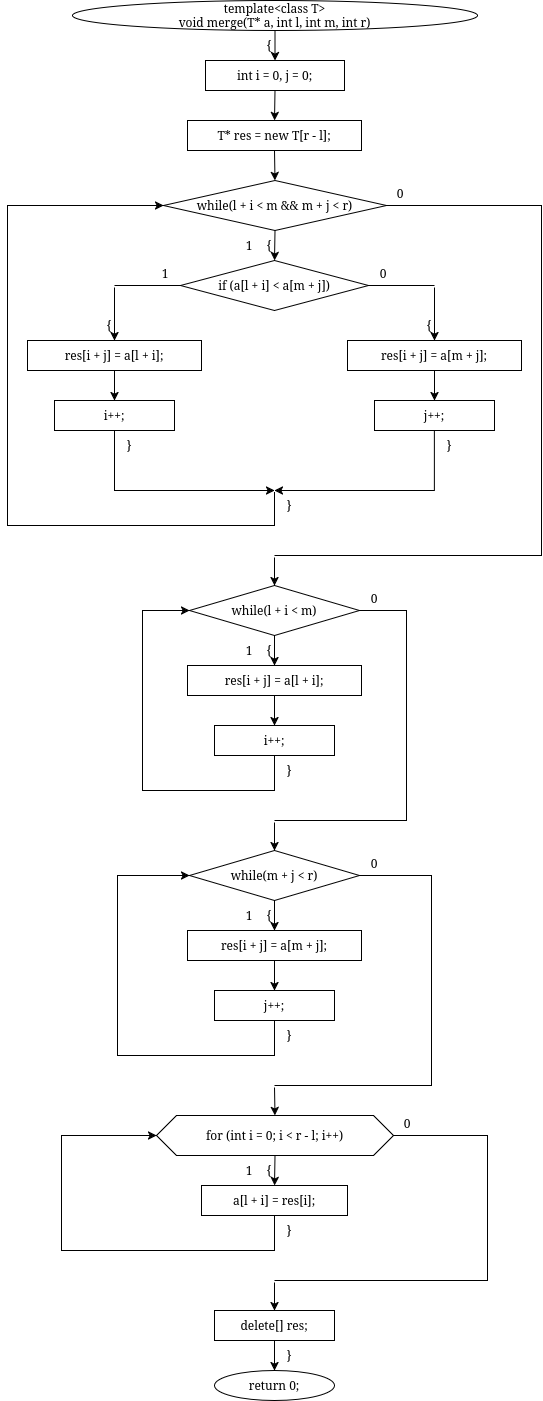

The diagram above was exported from draw.io. Its source (the exported page's mxGraphModel, read from the mxfile embedded in the PNG):
<mxGraphModel dx="931" dy="670" grid="1" gridSize="10" guides="1" tooltips="1" connect="1" arrows="1" fold="1" page="1" pageScale="1" pageWidth="850" pageHeight="1100" math="0" shadow="0">
  <root>
    <mxCell id="0" />
    <mxCell id="1" parent="0" />
    <mxCell id="ZOpvPt6xKk-FAA9rF01o-265" parent="1" style="ellipse;whiteSpace=wrap;html=1;" value="&lt;div&gt;template&amp;lt;class T&amp;gt;&lt;/div&gt;&lt;div&gt;void merge(T* a, int l, int m, int r)&lt;/div&gt;" vertex="1">
      <mxGeometry height="30" width="405" x="223" as="geometry" />
    </mxCell>
    <mxCell id="ZOpvPt6xKk-FAA9rF01o-266" parent="1" style="text;html=1;whiteSpace=wrap;strokeColor=none;fillColor=none;align=center;verticalAlign=middle;rounded=0;" value="{" vertex="1">
      <mxGeometry height="16" width="20" x="410" y="37" as="geometry" />
    </mxCell>
    <mxCell id="ZOpvPt6xKk-FAA9rF01o-267" parent="1" style="rounded=0;whiteSpace=wrap;html=1;" value="int i = 0, j = 0;" vertex="1">
      <mxGeometry height="30" width="139" x="356" y="60" as="geometry" />
    </mxCell>
    <mxCell id="ZOpvPt6xKk-FAA9rF01o-268" parent="1" style="rounded=0;whiteSpace=wrap;html=1;" value="T* res = new T[r - l];" vertex="1">
      <mxGeometry height="30" width="174" x="338" y="120" as="geometry" />
    </mxCell>
    <mxCell id="ZOpvPt6xKk-FAA9rF01o-269" parent="1" style="rhombus;whiteSpace=wrap;html=1;" value="while(l + i &lt; m &amp;&amp; m + j &lt; r)" vertex="1">
      <mxGeometry height="50" width="223" x="314" y="180" as="geometry" />
    </mxCell>
    <mxCell id="ZOpvPt6xKk-FAA9rF01o-270" parent="1" style="text;html=1;whiteSpace=wrap;strokeColor=none;fillColor=none;align=center;verticalAlign=middle;rounded=0;" value="{" vertex="1">
      <mxGeometry height="16" width="20" x="410" y="237" as="geometry" />
    </mxCell>
    <mxCell id="ZOpvPt6xKk-FAA9rF01o-271" parent="1" style="text;html=1;whiteSpace=wrap;strokeColor=none;fillColor=none;align=center;verticalAlign=middle;rounded=0;" value="1" vertex="1">
      <mxGeometry height="16" width="20" x="390" y="237" as="geometry" />
    </mxCell>
    <mxCell id="ZOpvPt6xKk-FAA9rF01o-272" parent="1" style="text;html=1;whiteSpace=wrap;strokeColor=none;fillColor=none;align=center;verticalAlign=middle;rounded=0;" value="0" vertex="1">
      <mxGeometry height="16" width="20" x="541" y="185" as="geometry" />
    </mxCell>
    <mxCell id="ZOpvPt6xKk-FAA9rF01o-273" parent="1" style="rhombus;whiteSpace=wrap;html=1;" value="if (a[l + i] &lt; a[m + j])" vertex="1">
      <mxGeometry height="50" width="188" x="331" y="260" as="geometry" />
    </mxCell>
    <mxCell id="ZOpvPt6xKk-FAA9rF01o-274" parent="1" style="text;html=1;whiteSpace=wrap;strokeColor=none;fillColor=none;align=center;verticalAlign=middle;rounded=0;" value="1" vertex="1">
      <mxGeometry height="16" width="20" x="306" y="265" as="geometry" />
    </mxCell>
    <mxCell id="ZOpvPt6xKk-FAA9rF01o-275" parent="1" style="text;html=1;whiteSpace=wrap;strokeColor=none;fillColor=none;align=center;verticalAlign=middle;rounded=0;" value="0" vertex="1">
      <mxGeometry height="16" width="20" x="524" y="265" as="geometry" />
    </mxCell>
    <mxCell id="ZOpvPt6xKk-FAA9rF01o-276" parent="1" style="text;html=1;whiteSpace=wrap;strokeColor=none;fillColor=none;align=center;verticalAlign=middle;rounded=0;" value="{" vertex="1">
      <mxGeometry height="16" width="20" x="250" y="317" as="geometry" />
    </mxCell>
    <mxCell id="ZOpvPt6xKk-FAA9rF01o-277" parent="1" style="rounded=0;whiteSpace=wrap;html=1;fillColor=none;strokeColor=none;" value="" vertex="1">
      <mxGeometry height="2" width="2" x="264" y="285" as="geometry" />
    </mxCell>
    <mxCell id="ZOpvPt6xKk-FAA9rF01o-278" parent="1" style="rounded=0;whiteSpace=wrap;html=1;" value="res[i + j] = a[l + i];" vertex="1">
      <mxGeometry height="30" width="174" x="178" y="340" as="geometry" />
    </mxCell>
    <mxCell id="ZOpvPt6xKk-FAA9rF01o-279" parent="1" style="rounded=0;whiteSpace=wrap;html=1;" value="i++;" vertex="1">
      <mxGeometry height="30" width="120" x="205" y="400" as="geometry" />
    </mxCell>
    <mxCell id="ZOpvPt6xKk-FAA9rF01o-280" parent="1" style="text;html=1;whiteSpace=wrap;strokeColor=none;fillColor=none;align=center;verticalAlign=middle;rounded=0;" value="}" vertex="1">
      <mxGeometry height="16" width="20" x="270" y="437" as="geometry" />
    </mxCell>
    <mxCell id="ZOpvPt6xKk-FAA9rF01o-281" parent="1" style="text;html=1;whiteSpace=wrap;strokeColor=none;fillColor=none;align=center;verticalAlign=middle;rounded=0;" value="{" vertex="1">
      <mxGeometry height="16" width="20" x="570" y="317" as="geometry" />
    </mxCell>
    <mxCell id="ZOpvPt6xKk-FAA9rF01o-282" parent="1" style="rounded=0;whiteSpace=wrap;html=1;fillColor=none;strokeColor=none;" value="" vertex="1">
      <mxGeometry height="2" width="2" x="584" y="285" as="geometry" />
    </mxCell>
    <mxCell id="ZOpvPt6xKk-FAA9rF01o-283" parent="1" style="rounded=0;whiteSpace=wrap;html=1;" value="res[i + j] = a[m + j];" vertex="1">
      <mxGeometry height="30" width="174" x="498" y="340" as="geometry" />
    </mxCell>
    <mxCell id="ZOpvPt6xKk-FAA9rF01o-284" parent="1" style="rounded=0;whiteSpace=wrap;html=1;" value="j++;" vertex="1">
      <mxGeometry height="30" width="120" x="525" y="400" as="geometry" />
    </mxCell>
    <mxCell id="ZOpvPt6xKk-FAA9rF01o-285" parent="1" style="text;html=1;whiteSpace=wrap;strokeColor=none;fillColor=none;align=center;verticalAlign=middle;rounded=0;" value="}" vertex="1">
      <mxGeometry height="16" width="20" x="590" y="437" as="geometry" />
    </mxCell>
    <mxCell id="ZOpvPt6xKk-FAA9rF01o-286" parent="1" style="rounded=0;whiteSpace=wrap;html=1;fillColor=none;strokeColor=none;" value="" vertex="1">
      <mxGeometry height="2" width="2" x="424" y="490" as="geometry" />
    </mxCell>
    <mxCell id="ZOpvPt6xKk-FAA9rF01o-287" parent="1" style="text;html=1;whiteSpace=wrap;strokeColor=none;fillColor=none;align=center;verticalAlign=middle;rounded=0;" value="}" vertex="1">
      <mxGeometry height="16" width="20" x="430" y="497" as="geometry" />
    </mxCell>
    <mxCell id="ZOpvPt6xKk-FAA9rF01o-288" parent="1" style="rounded=0;whiteSpace=wrap;html=1;fillColor=none;strokeColor=none;" value="" vertex="1">
      <mxGeometry height="2" width="2" x="424" y="555" as="geometry" />
    </mxCell>
    <mxCell id="ZOpvPt6xKk-FAA9rF01o-289" parent="1" style="rhombus;whiteSpace=wrap;html=1;" value="while(l + i &lt; m)" vertex="1">
      <mxGeometry height="50" width="170" x="340" y="585" as="geometry" />
    </mxCell>
    <mxCell id="ZOpvPt6xKk-FAA9rF01o-290" parent="1" style="text;html=1;whiteSpace=wrap;strokeColor=none;fillColor=none;align=center;verticalAlign=middle;rounded=0;" value="{" vertex="1">
      <mxGeometry height="16" width="20" x="410" y="642" as="geometry" />
    </mxCell>
    <mxCell id="ZOpvPt6xKk-FAA9rF01o-291" parent="1" style="text;html=1;whiteSpace=wrap;strokeColor=none;fillColor=none;align=center;verticalAlign=middle;rounded=0;" value="1" vertex="1">
      <mxGeometry height="16" width="20" x="390" y="642" as="geometry" />
    </mxCell>
    <mxCell id="ZOpvPt6xKk-FAA9rF01o-292" parent="1" style="text;html=1;whiteSpace=wrap;strokeColor=none;fillColor=none;align=center;verticalAlign=middle;rounded=0;" value="0" vertex="1">
      <mxGeometry height="16" width="20" x="515" y="590" as="geometry" />
    </mxCell>
    <mxCell id="ZOpvPt6xKk-FAA9rF01o-293" parent="1" style="rounded=0;whiteSpace=wrap;html=1;" value="res[i + j] = a[l + i];" vertex="1">
      <mxGeometry height="30" width="174" x="338" y="665" as="geometry" />
    </mxCell>
    <mxCell id="ZOpvPt6xKk-FAA9rF01o-294" parent="1" style="rounded=0;whiteSpace=wrap;html=1;" value="i++;" vertex="1">
      <mxGeometry height="30" width="120" x="365" y="725" as="geometry" />
    </mxCell>
    <mxCell id="ZOpvPt6xKk-FAA9rF01o-295" parent="1" style="text;html=1;whiteSpace=wrap;strokeColor=none;fillColor=none;align=center;verticalAlign=middle;rounded=0;" value="}" vertex="1">
      <mxGeometry height="16" width="20" x="430" y="762" as="geometry" />
    </mxCell>
    <mxCell id="ZOpvPt6xKk-FAA9rF01o-296" parent="1" style="rounded=0;whiteSpace=wrap;html=1;fillColor=none;strokeColor=none;" value="" vertex="1">
      <mxGeometry height="2" width="2" x="424" y="820" as="geometry" />
    </mxCell>
    <mxCell id="ZOpvPt6xKk-FAA9rF01o-297" parent="1" style="rhombus;whiteSpace=wrap;html=1;" value="while(m + j &lt; r)" vertex="1">
      <mxGeometry height="50" width="170" x="340" y="850" as="geometry" />
    </mxCell>
    <mxCell id="ZOpvPt6xKk-FAA9rF01o-298" parent="1" style="text;html=1;whiteSpace=wrap;strokeColor=none;fillColor=none;align=center;verticalAlign=middle;rounded=0;" value="{" vertex="1">
      <mxGeometry height="16" width="20" x="410" y="907" as="geometry" />
    </mxCell>
    <mxCell id="ZOpvPt6xKk-FAA9rF01o-299" parent="1" style="text;html=1;whiteSpace=wrap;strokeColor=none;fillColor=none;align=center;verticalAlign=middle;rounded=0;" value="1" vertex="1">
      <mxGeometry height="16" width="20" x="390" y="907" as="geometry" />
    </mxCell>
    <mxCell id="ZOpvPt6xKk-FAA9rF01o-300" parent="1" style="text;html=1;whiteSpace=wrap;strokeColor=none;fillColor=none;align=center;verticalAlign=middle;rounded=0;" value="0" vertex="1">
      <mxGeometry height="16" width="20" x="515" y="855" as="geometry" />
    </mxCell>
    <mxCell id="ZOpvPt6xKk-FAA9rF01o-301" parent="1" style="rounded=0;whiteSpace=wrap;html=1;" value="res[i + j] = a[m + j];" vertex="1">
      <mxGeometry height="30" width="174" x="338" y="930" as="geometry" />
    </mxCell>
    <mxCell id="ZOpvPt6xKk-FAA9rF01o-302" parent="1" style="rounded=0;whiteSpace=wrap;html=1;" value="j++;" vertex="1">
      <mxGeometry height="30" width="120" x="365" y="990" as="geometry" />
    </mxCell>
    <mxCell id="ZOpvPt6xKk-FAA9rF01o-303" parent="1" style="text;html=1;whiteSpace=wrap;strokeColor=none;fillColor=none;align=center;verticalAlign=middle;rounded=0;" value="}" vertex="1">
      <mxGeometry height="16" width="20" x="430" y="1027" as="geometry" />
    </mxCell>
    <mxCell id="ZOpvPt6xKk-FAA9rF01o-304" parent="1" style="rounded=0;whiteSpace=wrap;html=1;fillColor=none;strokeColor=none;" value="" vertex="1">
      <mxGeometry height="2" width="2" x="424" y="1085" as="geometry" />
    </mxCell>
    <mxCell id="ZOpvPt6xKk-FAA9rF01o-305" parent="1" style="shape=hexagon;perimeter=hexagonPerimeter2;whiteSpace=wrap;html=1;fixedSize=1;" value="for (int i = 0; i &lt; r - l; i++)" vertex="1">
      <mxGeometry height="40" width="237" x="307" y="1115" as="geometry" />
    </mxCell>
    <mxCell id="ZOpvPt6xKk-FAA9rF01o-306" parent="1" style="text;html=1;whiteSpace=wrap;strokeColor=none;fillColor=none;align=center;verticalAlign=middle;rounded=0;" value="{" vertex="1">
      <mxGeometry height="16" width="20" x="410" y="1162" as="geometry" />
    </mxCell>
    <mxCell id="ZOpvPt6xKk-FAA9rF01o-307" parent="1" style="text;html=1;whiteSpace=wrap;strokeColor=none;fillColor=none;align=center;verticalAlign=middle;rounded=0;" value="1" vertex="1">
      <mxGeometry height="16" width="20" x="390" y="1162" as="geometry" />
    </mxCell>
    <mxCell id="ZOpvPt6xKk-FAA9rF01o-308" parent="1" style="text;html=1;whiteSpace=wrap;strokeColor=none;fillColor=none;align=center;verticalAlign=middle;rounded=0;" value="0" vertex="1">
      <mxGeometry height="16" width="20" x="548" y="1115" as="geometry" />
    </mxCell>
    <mxCell id="ZOpvPt6xKk-FAA9rF01o-309" parent="1" style="rounded=0;whiteSpace=wrap;html=1;" value="a[l + i] = res[i];" vertex="1">
      <mxGeometry height="30" width="146" x="352" y="1185" as="geometry" />
    </mxCell>
    <mxCell id="ZOpvPt6xKk-FAA9rF01o-310" parent="1" style="text;html=1;whiteSpace=wrap;strokeColor=none;fillColor=none;align=center;verticalAlign=middle;rounded=0;" value="}" vertex="1">
      <mxGeometry height="16" width="20" x="430" y="1222" as="geometry" />
    </mxCell>
    <mxCell id="ZOpvPt6xKk-FAA9rF01o-311" parent="1" style="rounded=0;whiteSpace=wrap;html=1;fillColor=none;strokeColor=none;" value="" vertex="1">
      <mxGeometry height="2" width="2" x="424" y="1280" as="geometry" />
    </mxCell>
    <mxCell id="ZOpvPt6xKk-FAA9rF01o-312" parent="1" style="rounded=0;whiteSpace=wrap;html=1;" value="delete[] res;" vertex="1">
      <mxGeometry height="30" width="120" x="365" y="1310" as="geometry" />
    </mxCell>
    <mxCell id="ZOpvPt6xKk-FAA9rF01o-313" parent="1" style="text;html=1;whiteSpace=wrap;strokeColor=none;fillColor=none;align=center;verticalAlign=middle;rounded=0;" value="}" vertex="1">
      <mxGeometry height="16" width="20" x="430" y="1347" as="geometry" />
    </mxCell>
    <mxCell id="ZOpvPt6xKk-FAA9rF01o-314" parent="1" style="ellipse;whiteSpace=wrap;html=1;" value="return 0;" vertex="1">
      <mxGeometry height="30" width="120" x="365" y="1370" as="geometry" />
    </mxCell>
    <mxCell id="ZOpvPt6xKk-FAA9rF01o-315" edge="1" parent="1" source="ZOpvPt6xKk-FAA9rF01o-265" style="endArrow=classic;html=1;rounded=0;exitX=0.5;exitY=1;exitDx=0;exitDy=0;entryX=0.5;entryY=0;entryDx=0;entryDy=0;" target="ZOpvPt6xKk-FAA9rF01o-267" value="">
      <mxGeometry relative="1" as="geometry" />
    </mxCell>
    <mxCell id="ZOpvPt6xKk-FAA9rF01o-316" edge="1" parent="1" source="ZOpvPt6xKk-FAA9rF01o-267" style="endArrow=classic;html=1;rounded=0;exitX=0.5;exitY=1;exitDx=0;exitDy=0;entryX=0.5;entryY=0;entryDx=0;entryDy=0;" target="ZOpvPt6xKk-FAA9rF01o-268" value="">
      <mxGeometry relative="1" as="geometry" />
    </mxCell>
    <mxCell id="ZOpvPt6xKk-FAA9rF01o-317" edge="1" parent="1" source="ZOpvPt6xKk-FAA9rF01o-268" style="endArrow=classic;html=1;rounded=0;exitX=0.5;exitY=1;exitDx=0;exitDy=0;entryX=0.5;entryY=0;entryDx=0;entryDy=0;" target="ZOpvPt6xKk-FAA9rF01o-269" value="">
      <mxGeometry relative="1" as="geometry" />
    </mxCell>
    <mxCell id="ZOpvPt6xKk-FAA9rF01o-318" edge="1" parent="1" source="ZOpvPt6xKk-FAA9rF01o-269" style="endArrow=classic;html=1;rounded=0;exitX=0.5;exitY=1;exitDx=0;exitDy=0;entryX=0.5;entryY=0;entryDx=0;entryDy=0;" target="ZOpvPt6xKk-FAA9rF01o-273" value="">
      <mxGeometry relative="1" as="geometry" />
    </mxCell>
    <mxCell id="ZOpvPt6xKk-FAA9rF01o-319" edge="1" parent="1" source="ZOpvPt6xKk-FAA9rF01o-273" style="endArrow=none;html=1;rounded=0;exitX=0;exitY=0.5;exitDx=0;exitDy=0;entryX=0.5;entryY=0;entryDx=0;entryDy=0;" target="ZOpvPt6xKk-FAA9rF01o-277" value="">
      <mxGeometry relative="1" as="geometry">
        <Array as="points">
          <mxPoint x="331" y="285" />
          <mxPoint x="265" y="285" />
        </Array>
      </mxGeometry>
    </mxCell>
    <mxCell id="ZOpvPt6xKk-FAA9rF01o-320" edge="1" parent="1" source="ZOpvPt6xKk-FAA9rF01o-277" style="endArrow=classic;html=1;rounded=0;exitX=0.5;exitY=1;exitDx=0;exitDy=0;entryX=0.5;entryY=0;entryDx=0;entryDy=0;" target="ZOpvPt6xKk-FAA9rF01o-278" value="">
      <mxGeometry relative="1" as="geometry" />
    </mxCell>
    <mxCell id="ZOpvPt6xKk-FAA9rF01o-321" edge="1" parent="1" source="ZOpvPt6xKk-FAA9rF01o-278" style="endArrow=classic;html=1;rounded=0;exitX=0.5;exitY=1;exitDx=0;exitDy=0;entryX=0.5;entryY=0;entryDx=0;entryDy=0;" target="ZOpvPt6xKk-FAA9rF01o-279" value="">
      <mxGeometry relative="1" as="geometry" />
    </mxCell>
    <mxCell id="ZOpvPt6xKk-FAA9rF01o-322" edge="1" parent="1" source="ZOpvPt6xKk-FAA9rF01o-273" style="endArrow=none;html=1;rounded=0;exitX=1;exitY=0.5;exitDx=0;exitDy=0;entryX=0.5;entryY=0;entryDx=0;entryDy=0;" target="ZOpvPt6xKk-FAA9rF01o-282" value="">
      <mxGeometry relative="1" as="geometry">
        <Array as="points">
          <mxPoint x="519" y="285" />
          <mxPoint x="585" y="285" />
        </Array>
      </mxGeometry>
    </mxCell>
    <mxCell id="ZOpvPt6xKk-FAA9rF01o-323" edge="1" parent="1" source="ZOpvPt6xKk-FAA9rF01o-282" style="endArrow=classic;html=1;rounded=0;exitX=0.5;exitY=1;exitDx=0;exitDy=0;entryX=0.5;entryY=0;entryDx=0;entryDy=0;" target="ZOpvPt6xKk-FAA9rF01o-283" value="">
      <mxGeometry relative="1" as="geometry" />
    </mxCell>
    <mxCell id="ZOpvPt6xKk-FAA9rF01o-324" edge="1" parent="1" source="ZOpvPt6xKk-FAA9rF01o-283" style="endArrow=classic;html=1;rounded=0;exitX=0.5;exitY=1;exitDx=0;exitDy=0;entryX=0.5;entryY=0;entryDx=0;entryDy=0;" target="ZOpvPt6xKk-FAA9rF01o-284" value="">
      <mxGeometry relative="1" as="geometry" />
    </mxCell>
    <mxCell id="ZOpvPt6xKk-FAA9rF01o-325" edge="1" parent="1" source="ZOpvPt6xKk-FAA9rF01o-279" style="endArrow=classic;html=1;rounded=0;exitX=0.5;exitY=1;exitDx=0;exitDy=0;entryX=0.5;entryY=0;entryDx=0;entryDy=0;" target="ZOpvPt6xKk-FAA9rF01o-286" value="">
      <mxGeometry relative="1" as="geometry">
        <Array as="points">
          <mxPoint x="265" y="460" />
          <mxPoint x="265" y="490" />
          <mxPoint x="425" y="490" />
        </Array>
      </mxGeometry>
    </mxCell>
    <mxCell id="ZOpvPt6xKk-FAA9rF01o-326" edge="1" parent="1" source="ZOpvPt6xKk-FAA9rF01o-284" style="endArrow=classic;html=1;rounded=0;exitX=0.5;exitY=1;exitDx=0;exitDy=0;entryX=0.5;entryY=0;entryDx=0;entryDy=0;" target="ZOpvPt6xKk-FAA9rF01o-286" value="">
      <mxGeometry relative="1" as="geometry">
        <Array as="points">
          <mxPoint x="585" y="460" />
          <mxPoint x="585" y="490" />
          <mxPoint x="425" y="490" />
        </Array>
      </mxGeometry>
    </mxCell>
    <mxCell id="ZOpvPt6xKk-FAA9rF01o-327" edge="1" parent="1" source="ZOpvPt6xKk-FAA9rF01o-286" style="endArrow=classic;html=1;rounded=0;exitX=0.5;exitY=1;exitDx=0;exitDy=0;entryX=0;entryY=0.5;entryDx=0;entryDy=0;" target="ZOpvPt6xKk-FAA9rF01o-269" value="">
      <mxGeometry relative="1" as="geometry">
        <Array as="points">
          <mxPoint x="425" y="525" />
          <mxPoint x="158" y="525" />
          <mxPoint x="158" y="205" />
        </Array>
      </mxGeometry>
    </mxCell>
    <mxCell id="ZOpvPt6xKk-FAA9rF01o-328" edge="1" parent="1" source="ZOpvPt6xKk-FAA9rF01o-269" style="endArrow=none;html=1;rounded=0;exitX=1;exitY=0.5;exitDx=0;exitDy=0;entryX=0.5;entryY=0;entryDx=0;entryDy=0;" target="ZOpvPt6xKk-FAA9rF01o-288" value="">
      <mxGeometry relative="1" as="geometry">
        <Array as="points">
          <mxPoint x="692" y="205" />
          <mxPoint x="692" y="555" />
          <mxPoint x="425" y="555" />
        </Array>
      </mxGeometry>
    </mxCell>
    <mxCell id="ZOpvPt6xKk-FAA9rF01o-329" edge="1" parent="1" source="ZOpvPt6xKk-FAA9rF01o-288" style="endArrow=classic;html=1;rounded=0;exitX=0.5;exitY=1;exitDx=0;exitDy=0;entryX=0.5;entryY=0;entryDx=0;entryDy=0;" target="ZOpvPt6xKk-FAA9rF01o-289" value="">
      <mxGeometry relative="1" as="geometry" />
    </mxCell>
    <mxCell id="ZOpvPt6xKk-FAA9rF01o-330" edge="1" parent="1" source="ZOpvPt6xKk-FAA9rF01o-289" style="endArrow=classic;html=1;rounded=0;exitX=0.5;exitY=1;exitDx=0;exitDy=0;entryX=0.5;entryY=0;entryDx=0;entryDy=0;" target="ZOpvPt6xKk-FAA9rF01o-293" value="">
      <mxGeometry relative="1" as="geometry" />
    </mxCell>
    <mxCell id="ZOpvPt6xKk-FAA9rF01o-331" edge="1" parent="1" source="ZOpvPt6xKk-FAA9rF01o-293" style="endArrow=classic;html=1;rounded=0;exitX=0.5;exitY=1;exitDx=0;exitDy=0;entryX=0.5;entryY=0;entryDx=0;entryDy=0;" target="ZOpvPt6xKk-FAA9rF01o-294" value="">
      <mxGeometry relative="1" as="geometry" />
    </mxCell>
    <mxCell id="ZOpvPt6xKk-FAA9rF01o-332" edge="1" parent="1" source="ZOpvPt6xKk-FAA9rF01o-294" style="endArrow=classic;html=1;rounded=0;exitX=0.5;exitY=1;exitDx=0;exitDy=0;entryX=0;entryY=0.5;entryDx=0;entryDy=0;" target="ZOpvPt6xKk-FAA9rF01o-289" value="">
      <mxGeometry relative="1" as="geometry">
        <Array as="points">
          <mxPoint x="425" y="790" />
          <mxPoint x="293" y="790" />
          <mxPoint x="293" y="610" />
        </Array>
      </mxGeometry>
    </mxCell>
    <mxCell id="ZOpvPt6xKk-FAA9rF01o-333" edge="1" parent="1" source="ZOpvPt6xKk-FAA9rF01o-289" style="endArrow=none;html=1;rounded=0;exitX=1;exitY=0.5;exitDx=0;exitDy=0;entryX=0.5;entryY=0;entryDx=0;entryDy=0;" target="ZOpvPt6xKk-FAA9rF01o-296" value="">
      <mxGeometry relative="1" as="geometry">
        <Array as="points">
          <mxPoint x="557" y="610" />
          <mxPoint x="557" y="820" />
          <mxPoint x="425" y="820" />
        </Array>
      </mxGeometry>
    </mxCell>
    <mxCell id="ZOpvPt6xKk-FAA9rF01o-334" edge="1" parent="1" source="ZOpvPt6xKk-FAA9rF01o-296" style="endArrow=classic;html=1;rounded=0;exitX=0.5;exitY=1;exitDx=0;exitDy=0;entryX=0.5;entryY=0;entryDx=0;entryDy=0;" target="ZOpvPt6xKk-FAA9rF01o-297" value="">
      <mxGeometry relative="1" as="geometry" />
    </mxCell>
    <mxCell id="ZOpvPt6xKk-FAA9rF01o-335" edge="1" parent="1" source="ZOpvPt6xKk-FAA9rF01o-297" style="endArrow=classic;html=1;rounded=0;exitX=0.5;exitY=1;exitDx=0;exitDy=0;entryX=0.5;entryY=0;entryDx=0;entryDy=0;" target="ZOpvPt6xKk-FAA9rF01o-301" value="">
      <mxGeometry relative="1" as="geometry" />
    </mxCell>
    <mxCell id="ZOpvPt6xKk-FAA9rF01o-336" edge="1" parent="1" source="ZOpvPt6xKk-FAA9rF01o-301" style="endArrow=classic;html=1;rounded=0;exitX=0.5;exitY=1;exitDx=0;exitDy=0;entryX=0.5;entryY=0;entryDx=0;entryDy=0;" target="ZOpvPt6xKk-FAA9rF01o-302" value="">
      <mxGeometry relative="1" as="geometry" />
    </mxCell>
    <mxCell id="ZOpvPt6xKk-FAA9rF01o-337" edge="1" parent="1" source="ZOpvPt6xKk-FAA9rF01o-302" style="endArrow=classic;html=1;rounded=0;exitX=0.5;exitY=1;exitDx=0;exitDy=0;entryX=0;entryY=0.5;entryDx=0;entryDy=0;" target="ZOpvPt6xKk-FAA9rF01o-297" value="">
      <mxGeometry relative="1" as="geometry">
        <Array as="points">
          <mxPoint x="425" y="1055" />
          <mxPoint x="268" y="1055" />
          <mxPoint x="268" y="875" />
        </Array>
      </mxGeometry>
    </mxCell>
    <mxCell id="ZOpvPt6xKk-FAA9rF01o-338" edge="1" parent="1" source="ZOpvPt6xKk-FAA9rF01o-297" style="endArrow=none;html=1;rounded=0;exitX=1;exitY=0.5;exitDx=0;exitDy=0;entryX=0.5;entryY=0;entryDx=0;entryDy=0;" target="ZOpvPt6xKk-FAA9rF01o-304" value="">
      <mxGeometry relative="1" as="geometry">
        <Array as="points">
          <mxPoint x="582" y="875" />
          <mxPoint x="582" y="1085" />
          <mxPoint x="425" y="1085" />
        </Array>
      </mxGeometry>
    </mxCell>
    <mxCell id="ZOpvPt6xKk-FAA9rF01o-339" edge="1" parent="1" source="ZOpvPt6xKk-FAA9rF01o-304" style="endArrow=classic;html=1;rounded=0;exitX=0.5;exitY=1;exitDx=0;exitDy=0;entryX=0.5;entryY=0;entryDx=0;entryDy=0;" target="ZOpvPt6xKk-FAA9rF01o-305" value="">
      <mxGeometry relative="1" as="geometry" />
    </mxCell>
    <mxCell id="ZOpvPt6xKk-FAA9rF01o-340" edge="1" parent="1" source="ZOpvPt6xKk-FAA9rF01o-305" style="endArrow=classic;html=1;rounded=0;exitX=0.5;exitY=1;exitDx=0;exitDy=0;entryX=0.5;entryY=0;entryDx=0;entryDy=0;" target="ZOpvPt6xKk-FAA9rF01o-309" value="">
      <mxGeometry relative="1" as="geometry" />
    </mxCell>
    <mxCell id="ZOpvPt6xKk-FAA9rF01o-341" edge="1" parent="1" source="ZOpvPt6xKk-FAA9rF01o-309" style="endArrow=classic;html=1;rounded=0;exitX=0.5;exitY=1;exitDx=0;exitDy=0;entryX=0;entryY=0.5;entryDx=0;entryDy=0;" target="ZOpvPt6xKk-FAA9rF01o-305" value="">
      <mxGeometry relative="1" as="geometry">
        <Array as="points">
          <mxPoint x="425" y="1250" />
          <mxPoint x="212" y="1250" />
          <mxPoint x="212" y="1135" />
        </Array>
      </mxGeometry>
    </mxCell>
    <mxCell id="ZOpvPt6xKk-FAA9rF01o-342" edge="1" parent="1" source="ZOpvPt6xKk-FAA9rF01o-305" style="endArrow=none;html=1;rounded=0;exitX=1;exitY=0.5;exitDx=0;exitDy=0;entryX=0.5;entryY=0;entryDx=0;entryDy=0;" target="ZOpvPt6xKk-FAA9rF01o-311" value="">
      <mxGeometry relative="1" as="geometry">
        <Array as="points">
          <mxPoint x="638" y="1135" />
          <mxPoint x="638" y="1280" />
          <mxPoint x="425" y="1280" />
        </Array>
      </mxGeometry>
    </mxCell>
    <mxCell id="ZOpvPt6xKk-FAA9rF01o-343" edge="1" parent="1" source="ZOpvPt6xKk-FAA9rF01o-311" style="endArrow=classic;html=1;rounded=0;exitX=0.5;exitY=1;exitDx=0;exitDy=0;entryX=0.5;entryY=0;entryDx=0;entryDy=0;" target="ZOpvPt6xKk-FAA9rF01o-312" value="">
      <mxGeometry relative="1" as="geometry" />
    </mxCell>
    <mxCell id="ZOpvPt6xKk-FAA9rF01o-344" edge="1" parent="1" source="ZOpvPt6xKk-FAA9rF01o-312" style="endArrow=classic;html=1;rounded=0;exitX=0.5;exitY=1;exitDx=0;exitDy=0;entryX=0.5;entryY=0;entryDx=0;entryDy=0;" target="ZOpvPt6xKk-FAA9rF01o-314" value="">
      <mxGeometry relative="1" as="geometry" />
    </mxCell>
  </root>
</mxGraphModel>